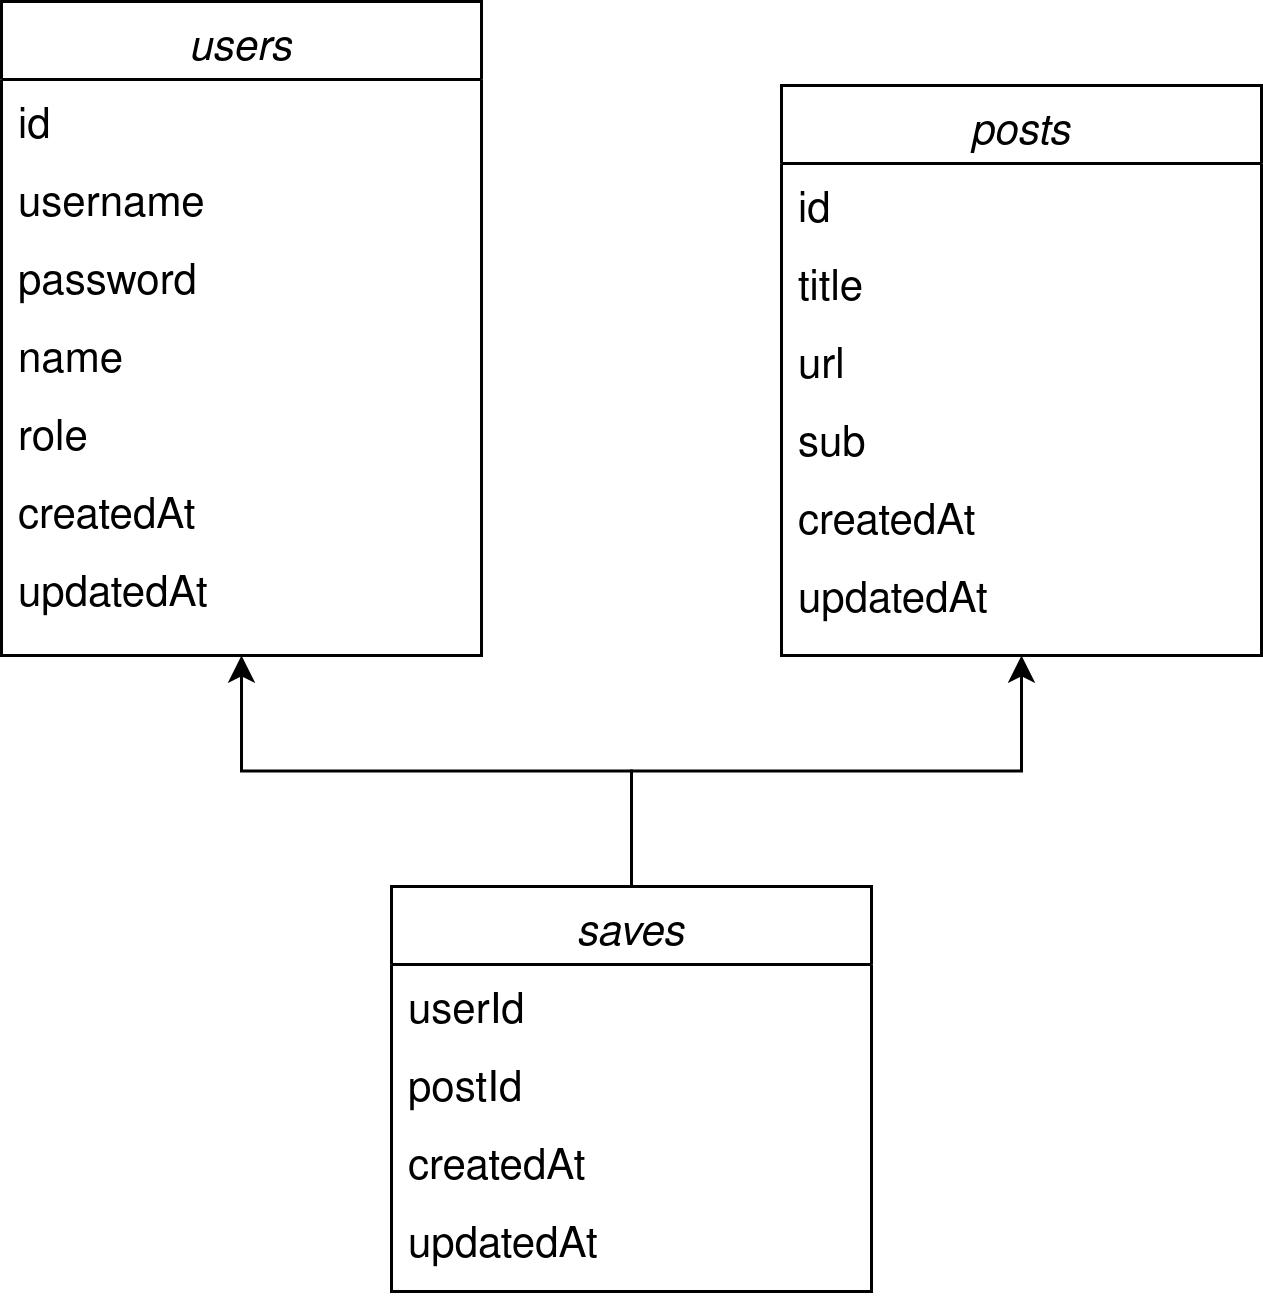

The diagram above was exported from draw.io. Its source (the exported page's mxGraphModel, read from the mxfile embedded in the PNG):
<mxGraphModel dx="1148" dy="671" grid="1" gridSize="10" guides="1" tooltips="1" connect="1" arrows="1" fold="1" page="1" pageScale="1" pageWidth="827" pageHeight="1169" math="0" shadow="0">
  <root>
    <mxCell id="WIyWlLk6GJQsqaUBKTNV-0" />
    <mxCell id="WIyWlLk6GJQsqaUBKTNV-1" parent="WIyWlLk6GJQsqaUBKTNV-0" />
    <mxCell id="zkfFHV4jXpPFQw0GAbJ--0" value="users" style="swimlane;fontStyle=2;align=center;verticalAlign=top;childLayout=stackLayout;horizontal=1;startSize=26;horizontalStack=0;resizeParent=1;resizeLast=0;collapsible=1;marginBottom=0;rounded=0;shadow=0;strokeWidth=1;fontSize=14;" parent="WIyWlLk6GJQsqaUBKTNV-1" vertex="1">
      <mxGeometry x="220" y="100" width="160" height="218" as="geometry">
        <mxRectangle x="230" y="140" width="160" height="26" as="alternateBounds" />
      </mxGeometry>
    </mxCell>
    <mxCell id="zkfFHV4jXpPFQw0GAbJ--1" value="id" style="text;align=left;verticalAlign=top;spacingLeft=4;spacingRight=4;overflow=hidden;rotatable=0;points=[[0,0.5],[1,0.5]];portConstraint=eastwest;fontSize=14;" parent="zkfFHV4jXpPFQw0GAbJ--0" vertex="1">
      <mxGeometry y="26" width="160" height="26" as="geometry" />
    </mxCell>
    <mxCell id="zkfFHV4jXpPFQw0GAbJ--2" value="username" style="text;align=left;verticalAlign=top;spacingLeft=4;spacingRight=4;overflow=hidden;rotatable=0;points=[[0,0.5],[1,0.5]];portConstraint=eastwest;rounded=0;shadow=0;html=0;fontSize=14;" parent="zkfFHV4jXpPFQw0GAbJ--0" vertex="1">
      <mxGeometry y="52" width="160" height="26" as="geometry" />
    </mxCell>
    <mxCell id="zkfFHV4jXpPFQw0GAbJ--3" value="password" style="text;align=left;verticalAlign=top;spacingLeft=4;spacingRight=4;overflow=hidden;rotatable=0;points=[[0,0.5],[1,0.5]];portConstraint=eastwest;rounded=0;shadow=0;html=0;fontSize=14;" parent="zkfFHV4jXpPFQw0GAbJ--0" vertex="1">
      <mxGeometry y="78" width="160" height="26" as="geometry" />
    </mxCell>
    <mxCell id="zkfFHV4jXpPFQw0GAbJ--5" value="name" style="text;align=left;verticalAlign=top;spacingLeft=4;spacingRight=4;overflow=hidden;rotatable=0;points=[[0,0.5],[1,0.5]];portConstraint=eastwest;fontSize=14;" parent="zkfFHV4jXpPFQw0GAbJ--0" vertex="1">
      <mxGeometry y="104" width="160" height="26" as="geometry" />
    </mxCell>
    <mxCell id="Vm1IA3Ug_TL9dxUA16bw-0" value="role" style="text;align=left;verticalAlign=top;spacingLeft=4;spacingRight=4;overflow=hidden;rotatable=0;points=[[0,0.5],[1,0.5]];portConstraint=eastwest;fontSize=14;" vertex="1" parent="zkfFHV4jXpPFQw0GAbJ--0">
      <mxGeometry y="130" width="160" height="26" as="geometry" />
    </mxCell>
    <mxCell id="Vm1IA3Ug_TL9dxUA16bw-2" value="createdAt" style="text;align=left;verticalAlign=top;spacingLeft=4;spacingRight=4;overflow=hidden;rotatable=0;points=[[0,0.5],[1,0.5]];portConstraint=eastwest;fontSize=14;" vertex="1" parent="zkfFHV4jXpPFQw0GAbJ--0">
      <mxGeometry y="156" width="160" height="26" as="geometry" />
    </mxCell>
    <mxCell id="Vm1IA3Ug_TL9dxUA16bw-3" value="updatedAt" style="text;align=left;verticalAlign=top;spacingLeft=4;spacingRight=4;overflow=hidden;rotatable=0;points=[[0,0.5],[1,0.5]];portConstraint=eastwest;fontSize=14;" vertex="1" parent="zkfFHV4jXpPFQw0GAbJ--0">
      <mxGeometry y="182" width="160" height="26" as="geometry" />
    </mxCell>
    <mxCell id="Vm1IA3Ug_TL9dxUA16bw-4" value="posts" style="swimlane;fontStyle=2;align=center;verticalAlign=top;childLayout=stackLayout;horizontal=1;startSize=26;horizontalStack=0;resizeParent=1;resizeLast=0;collapsible=1;marginBottom=0;rounded=0;shadow=0;strokeWidth=1;fontSize=14;" vertex="1" parent="WIyWlLk6GJQsqaUBKTNV-1">
      <mxGeometry x="480" y="128" width="160" height="190" as="geometry">
        <mxRectangle x="230" y="140" width="160" height="26" as="alternateBounds" />
      </mxGeometry>
    </mxCell>
    <mxCell id="Vm1IA3Ug_TL9dxUA16bw-5" value="id" style="text;align=left;verticalAlign=top;spacingLeft=4;spacingRight=4;overflow=hidden;rotatable=0;points=[[0,0.5],[1,0.5]];portConstraint=eastwest;fontSize=14;" vertex="1" parent="Vm1IA3Ug_TL9dxUA16bw-4">
      <mxGeometry y="26" width="160" height="26" as="geometry" />
    </mxCell>
    <mxCell id="Vm1IA3Ug_TL9dxUA16bw-6" value="title" style="text;align=left;verticalAlign=top;spacingLeft=4;spacingRight=4;overflow=hidden;rotatable=0;points=[[0,0.5],[1,0.5]];portConstraint=eastwest;rounded=0;shadow=0;html=0;fontSize=14;" vertex="1" parent="Vm1IA3Ug_TL9dxUA16bw-4">
      <mxGeometry y="52" width="160" height="26" as="geometry" />
    </mxCell>
    <mxCell id="Vm1IA3Ug_TL9dxUA16bw-7" value="url" style="text;align=left;verticalAlign=top;spacingLeft=4;spacingRight=4;overflow=hidden;rotatable=0;points=[[0,0.5],[1,0.5]];portConstraint=eastwest;rounded=0;shadow=0;html=0;fontSize=14;" vertex="1" parent="Vm1IA3Ug_TL9dxUA16bw-4">
      <mxGeometry y="78" width="160" height="26" as="geometry" />
    </mxCell>
    <mxCell id="Vm1IA3Ug_TL9dxUA16bw-8" value="sub" style="text;align=left;verticalAlign=top;spacingLeft=4;spacingRight=4;overflow=hidden;rotatable=0;points=[[0,0.5],[1,0.5]];portConstraint=eastwest;fontSize=14;" vertex="1" parent="Vm1IA3Ug_TL9dxUA16bw-4">
      <mxGeometry y="104" width="160" height="26" as="geometry" />
    </mxCell>
    <mxCell id="Vm1IA3Ug_TL9dxUA16bw-10" value="createdAt" style="text;align=left;verticalAlign=top;spacingLeft=4;spacingRight=4;overflow=hidden;rotatable=0;points=[[0,0.5],[1,0.5]];portConstraint=eastwest;fontSize=14;" vertex="1" parent="Vm1IA3Ug_TL9dxUA16bw-4">
      <mxGeometry y="130" width="160" height="26" as="geometry" />
    </mxCell>
    <mxCell id="Vm1IA3Ug_TL9dxUA16bw-11" value="updatedAt" style="text;align=left;verticalAlign=top;spacingLeft=4;spacingRight=4;overflow=hidden;rotatable=0;points=[[0,0.5],[1,0.5]];portConstraint=eastwest;fontSize=14;" vertex="1" parent="Vm1IA3Ug_TL9dxUA16bw-4">
      <mxGeometry y="156" width="160" height="26" as="geometry" />
    </mxCell>
    <mxCell id="Vm1IA3Ug_TL9dxUA16bw-19" style="edgeStyle=orthogonalEdgeStyle;rounded=0;orthogonalLoop=1;jettySize=auto;html=1;exitX=0.5;exitY=0;exitDx=0;exitDy=0;entryX=0.5;entryY=1;entryDx=0;entryDy=0;fontSize=14;" edge="1" parent="WIyWlLk6GJQsqaUBKTNV-1" source="Vm1IA3Ug_TL9dxUA16bw-12" target="zkfFHV4jXpPFQw0GAbJ--0">
      <mxGeometry relative="1" as="geometry" />
    </mxCell>
    <mxCell id="Vm1IA3Ug_TL9dxUA16bw-20" style="edgeStyle=orthogonalEdgeStyle;rounded=0;orthogonalLoop=1;jettySize=auto;html=1;exitX=0.5;exitY=0;exitDx=0;exitDy=0;entryX=0.5;entryY=1;entryDx=0;entryDy=0;fontSize=14;" edge="1" parent="WIyWlLk6GJQsqaUBKTNV-1" source="Vm1IA3Ug_TL9dxUA16bw-12" target="Vm1IA3Ug_TL9dxUA16bw-4">
      <mxGeometry relative="1" as="geometry" />
    </mxCell>
    <mxCell id="Vm1IA3Ug_TL9dxUA16bw-12" value="saves" style="swimlane;fontStyle=2;align=center;verticalAlign=top;childLayout=stackLayout;horizontal=1;startSize=26;horizontalStack=0;resizeParent=1;resizeLast=0;collapsible=1;marginBottom=0;rounded=0;shadow=0;strokeWidth=1;fontSize=14;" vertex="1" parent="WIyWlLk6GJQsqaUBKTNV-1">
      <mxGeometry x="350" y="395" width="160" height="135" as="geometry">
        <mxRectangle x="230" y="140" width="160" height="26" as="alternateBounds" />
      </mxGeometry>
    </mxCell>
    <mxCell id="Vm1IA3Ug_TL9dxUA16bw-13" value="userId" style="text;align=left;verticalAlign=top;spacingLeft=4;spacingRight=4;overflow=hidden;rotatable=0;points=[[0,0.5],[1,0.5]];portConstraint=eastwest;fontSize=14;" vertex="1" parent="Vm1IA3Ug_TL9dxUA16bw-12">
      <mxGeometry y="26" width="160" height="26" as="geometry" />
    </mxCell>
    <mxCell id="Vm1IA3Ug_TL9dxUA16bw-14" value="postId" style="text;align=left;verticalAlign=top;spacingLeft=4;spacingRight=4;overflow=hidden;rotatable=0;points=[[0,0.5],[1,0.5]];portConstraint=eastwest;rounded=0;shadow=0;html=0;fontSize=14;" vertex="1" parent="Vm1IA3Ug_TL9dxUA16bw-12">
      <mxGeometry y="52" width="160" height="26" as="geometry" />
    </mxCell>
    <mxCell id="Vm1IA3Ug_TL9dxUA16bw-17" value="createdAt" style="text;align=left;verticalAlign=top;spacingLeft=4;spacingRight=4;overflow=hidden;rotatable=0;points=[[0,0.5],[1,0.5]];portConstraint=eastwest;fontSize=14;" vertex="1" parent="Vm1IA3Ug_TL9dxUA16bw-12">
      <mxGeometry y="78" width="160" height="26" as="geometry" />
    </mxCell>
    <mxCell id="Vm1IA3Ug_TL9dxUA16bw-18" value="updatedAt" style="text;align=left;verticalAlign=top;spacingLeft=4;spacingRight=4;overflow=hidden;rotatable=0;points=[[0,0.5],[1,0.5]];portConstraint=eastwest;fontSize=14;" vertex="1" parent="Vm1IA3Ug_TL9dxUA16bw-12">
      <mxGeometry y="104" width="160" height="26" as="geometry" />
    </mxCell>
  </root>
</mxGraphModel>